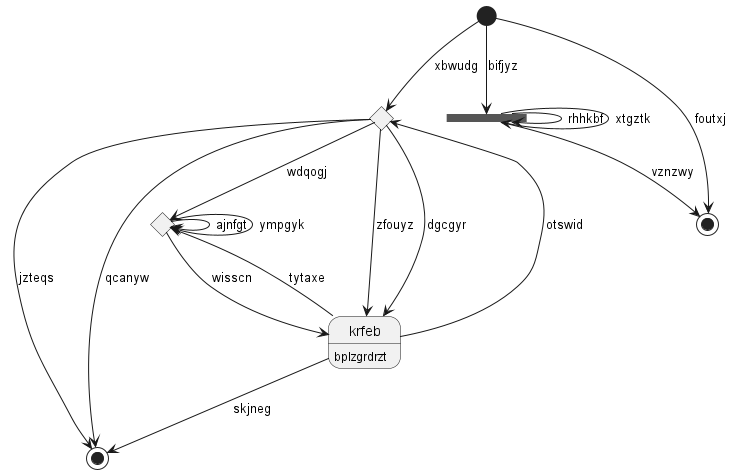

The diagram above was rendered by PlantUML. Its source (embedded in the PNG):
@startuml
state 0 <<choice>>
state 1 <<end>>
state 2 <<start>>
state 3 <<choice>>
state 4 <<fork>>
state "krfeb" as 5 : bplzgrdrzt
state 6 <<end>>
5 --> 0 : otswid
0 --> 3 : wdqogj
0 --> 5 : zfouyz
0 --> 1 : jzteqs
0 --> 1 : qcanyw
2 --> 0 : xbwudg
3 --> 3 : ajnfgt
3 --> 3 : ympgyk
4 --> 4 : rhhkbf
4 --> 6 : vznzwy
2 --> 4 : bifjyz
4 --> 4 : xtgztk
5 --> 1 : skjneg
5 --> 3 : tytaxe
3 --> 5 : wisscn
0 --> 5 : dgcgyr
2 --> 6 : foutxj
@enduml